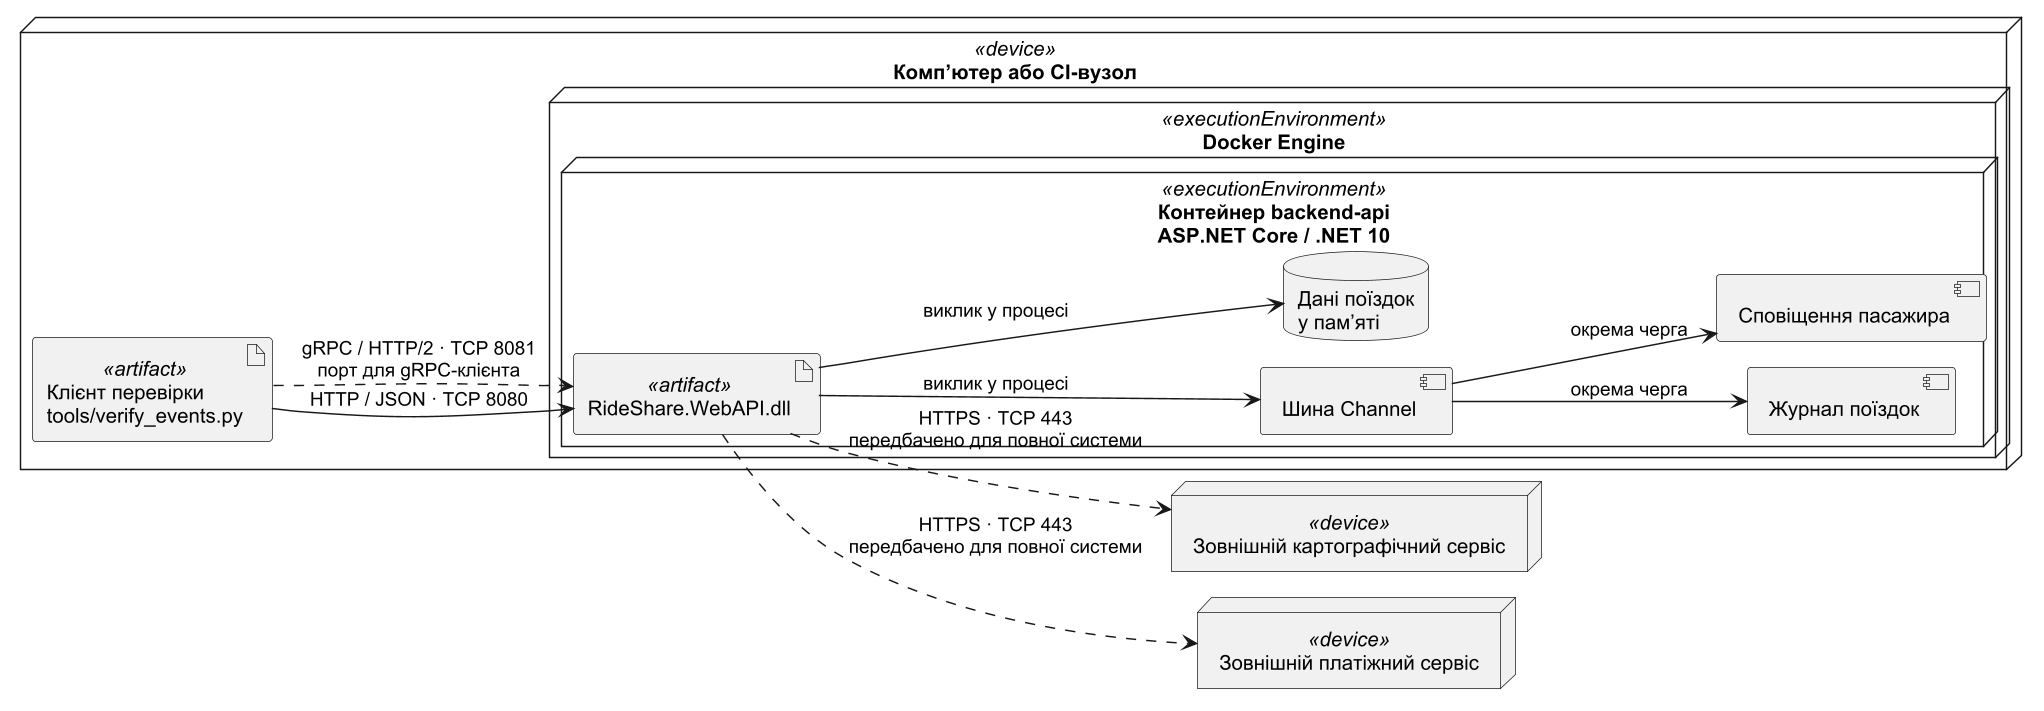

The diagram above was rendered by PlantUML. Its source (embedded in the PNG):
@startuml
!pragma layout smetana
left to right direction
skinparam defaultFontName "Arial"
skinparam shadowing false
skinparam dpi 140

node "Комп’ютер або CI-вузол" as host <<device>> {
  artifact "Клієнт перевірки\ntools/verify_events.py" as client <<artifact>>
  node "Docker Engine" as runtime <<executionEnvironment>> {
    node "Контейнер backend-api\nASP.NET Core / .NET 10" as container <<executionEnvironment>> {
      artifact "RideShare.WebAPI.dll" as api <<artifact>>
      component "Шина Channel" as bus
      component "Журнал поїздок" as journal
      component "Сповіщення пасажира" as notify
      database "Дані поїздок\nу пам’яті" as data
      api --> bus : виклик у процесі
      api --> data : виклик у процесі
      bus --> journal : окрема черга
      bus --> notify : окрема черга
    }
  }
}
node "Зовнішній картографічний сервіс" as maps <<device>>
node "Зовнішній платіжний сервіс" as pay <<device>>
client --> api : HTTP / JSON · TCP 8080
client ..> api : gRPC / HTTP/2 · TCP 8081\nпорт для gRPC-клієнта
api ..> maps : HTTPS · TCP 443\nпередбачено для повної системи
api ..> pay : HTTPS · TCP 443\nпередбачено для повної системи
@enduml